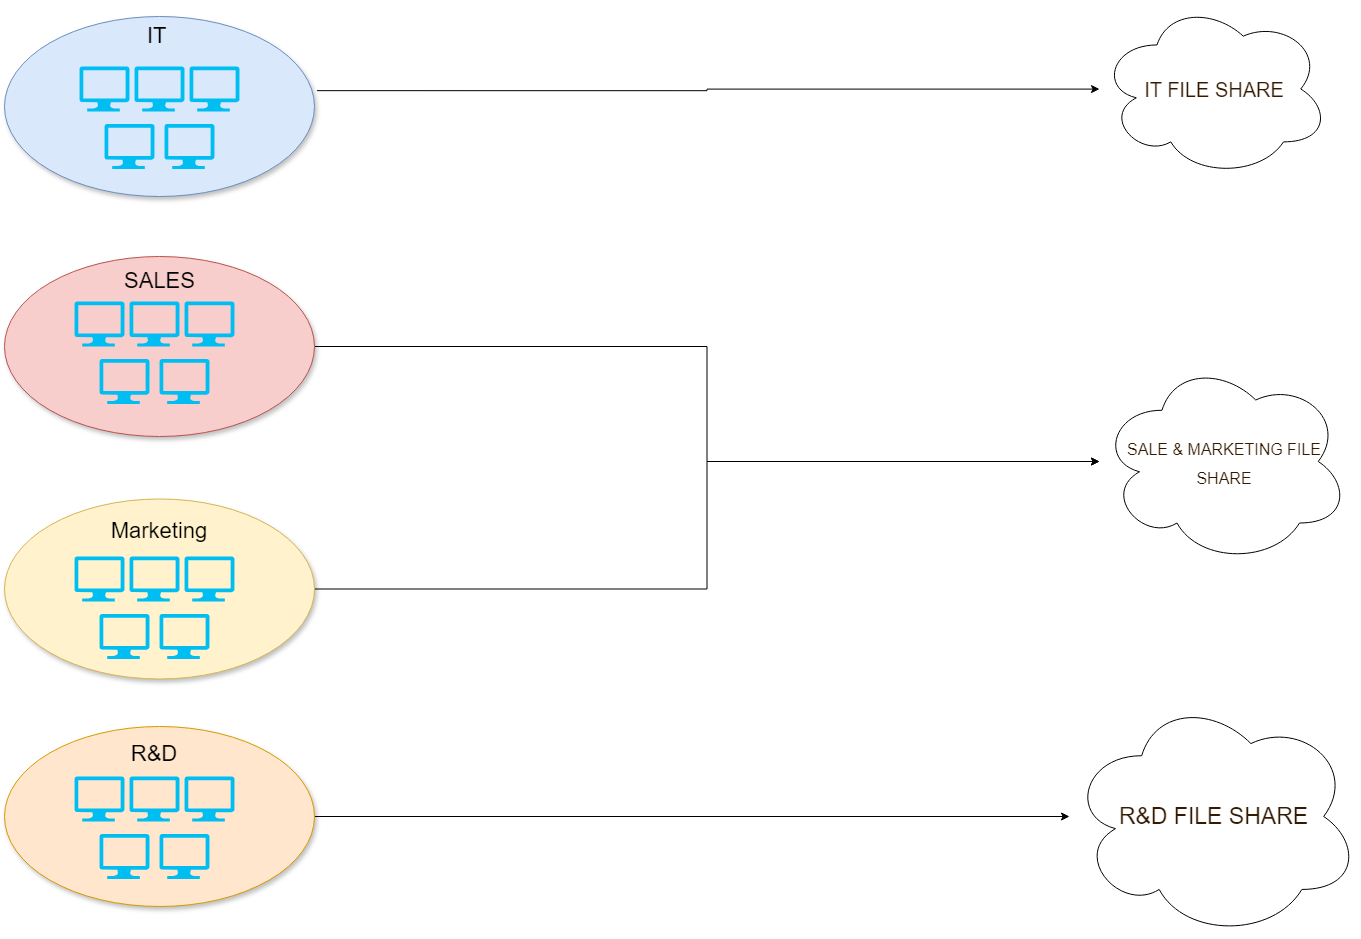

The diagram above was exported from draw.io. Its source (the exported page's mxGraphModel, read from the mxfile embedded in the PNG):
<mxGraphModel dx="2284" dy="1872" grid="1" gridSize="10" guides="1" tooltips="1" connect="1" arrows="1" fold="1" page="1" pageScale="1" pageWidth="850" pageHeight="1100" math="0" shadow="0">
  <root>
    <mxCell id="0" />
    <mxCell id="1" parent="0" />
    <mxCell id="dVHxmqmAINR4DmRcbWyb-22" value="" style="ellipse;whiteSpace=wrap;html=1;shadow=1;fillColor=#dae8fc;strokeColor=#6c8ebf;" parent="1" vertex="1">
      <mxGeometry x="-735" y="-60" width="310" height="180" as="geometry" />
    </mxCell>
    <mxCell id="dVHxmqmAINR4DmRcbWyb-31" style="edgeStyle=orthogonalEdgeStyle;rounded=0;orthogonalLoop=1;jettySize=auto;html=1;" parent="1" source="dVHxmqmAINR4DmRcbWyb-19" edge="1">
      <mxGeometry relative="1" as="geometry">
        <mxPoint x="330" y="740" as="targetPoint" />
      </mxGeometry>
    </mxCell>
    <mxCell id="dVHxmqmAINR4DmRcbWyb-19" value="" style="ellipse;whiteSpace=wrap;html=1;shadow=1;fillColor=#ffe6cc;strokeColor=#d79b00;" parent="1" vertex="1">
      <mxGeometry x="-735" y="650" width="310" height="180" as="geometry" />
    </mxCell>
    <mxCell id="dVHxmqmAINR4DmRcbWyb-52" style="edgeStyle=orthogonalEdgeStyle;rounded=0;orthogonalLoop=1;jettySize=auto;html=1;" parent="1" source="dVHxmqmAINR4DmRcbWyb-18" target="dVHxmqmAINR4DmRcbWyb-28" edge="1">
      <mxGeometry relative="1" as="geometry" />
    </mxCell>
    <mxCell id="dVHxmqmAINR4DmRcbWyb-18" value="" style="ellipse;whiteSpace=wrap;html=1;shadow=1;fillColor=#fff2cc;strokeColor=#d6b656;" parent="1" vertex="1">
      <mxGeometry x="-735" y="422.5" width="310" height="180" as="geometry" />
    </mxCell>
    <mxCell id="dVHxmqmAINR4DmRcbWyb-51" style="edgeStyle=orthogonalEdgeStyle;rounded=0;orthogonalLoop=1;jettySize=auto;html=1;" parent="1" source="dVHxmqmAINR4DmRcbWyb-17" target="dVHxmqmAINR4DmRcbWyb-28" edge="1">
      <mxGeometry relative="1" as="geometry" />
    </mxCell>
    <mxCell id="dVHxmqmAINR4DmRcbWyb-17" value="" style="ellipse;whiteSpace=wrap;html=1;shadow=1;fillColor=#f8cecc;strokeColor=#b85450;" parent="1" vertex="1">
      <mxGeometry x="-735" y="180" width="310" height="180" as="geometry" />
    </mxCell>
    <mxCell id="dVHxmqmAINR4DmRcbWyb-23" style="edgeStyle=orthogonalEdgeStyle;rounded=0;orthogonalLoop=1;jettySize=auto;html=1;exitX=1.008;exitY=0.412;exitDx=0;exitDy=0;exitPerimeter=0;" parent="1" source="dVHxmqmAINR4DmRcbWyb-22" target="dVHxmqmAINR4DmRcbWyb-6" edge="1">
      <mxGeometry relative="1" as="geometry" />
    </mxCell>
    <mxCell id="dVHxmqmAINR4DmRcbWyb-1" value="" style="verticalLabelPosition=bottom;html=1;verticalAlign=top;align=center;strokeColor=none;fillColor=#00BEF2;shape=mxgraph.azure.computer;pointerEvents=1;fontSize=27;strokeWidth=18;" parent="1" vertex="1">
      <mxGeometry x="-660" y="-9.990000000000002" width="50" height="45" as="geometry" />
    </mxCell>
    <mxCell id="dVHxmqmAINR4DmRcbWyb-6" value="&lt;font style=&quot;font-size: 20px;&quot;&gt;IT FILE SHARE&lt;/font&gt;" style="ellipse;shape=cloud;whiteSpace=wrap;html=1;fontSize=24;fontColor=#331A00;" parent="1" vertex="1">
      <mxGeometry x="360" y="-75.62" width="230" height="176.25" as="geometry" />
    </mxCell>
    <mxCell id="dVHxmqmAINR4DmRcbWyb-9" value="&lt;font style=&quot;font-size: 23px;&quot;&gt;R&amp;amp;D FILE SHARE&lt;/font&gt;" style="ellipse;shape=cloud;whiteSpace=wrap;html=1;fontColor=#331A00;" parent="1" vertex="1">
      <mxGeometry x="329.37" y="618.4399999999999" width="291.25" height="243.12" as="geometry" />
    </mxCell>
    <mxCell id="dVHxmqmAINR4DmRcbWyb-24" value="IT&amp;nbsp;" style="text;html=1;align=center;verticalAlign=middle;resizable=0;points=[];autosize=1;strokeColor=none;fillColor=none;fontSize=22;fontColor=#000000;" parent="1" vertex="1">
      <mxGeometry x="-605" y="-60" width="50" height="40" as="geometry" />
    </mxCell>
    <mxCell id="dVHxmqmAINR4DmRcbWyb-25" value="SALES" style="text;html=1;align=center;verticalAlign=middle;resizable=0;points=[];autosize=1;strokeColor=none;fillColor=none;fontSize=22;" parent="1" vertex="1">
      <mxGeometry x="-625" y="185" width="90" height="40" as="geometry" />
    </mxCell>
    <mxCell id="dVHxmqmAINR4DmRcbWyb-26" value="Marketing" style="text;html=1;align=center;verticalAlign=middle;whiteSpace=wrap;rounded=0;fontSize=22;" parent="1" vertex="1">
      <mxGeometry x="-610" y="440" width="60" height="30" as="geometry" />
    </mxCell>
    <mxCell id="dVHxmqmAINR4DmRcbWyb-27" value="R&amp;amp;D" style="text;html=1;align=center;verticalAlign=middle;whiteSpace=wrap;rounded=0;fontSize=22;" parent="1" vertex="1">
      <mxGeometry x="-615" y="662.5" width="60" height="30" as="geometry" />
    </mxCell>
    <mxCell id="dVHxmqmAINR4DmRcbWyb-28" value="&lt;font style=&quot;font-size: 16px;&quot;&gt;SALE &amp;amp; MARKETING FILE SHARE&lt;/font&gt;" style="ellipse;shape=cloud;whiteSpace=wrap;html=1;fontSize=24;fontColor=#331A00;" parent="1" vertex="1">
      <mxGeometry x="360" y="282.5" width="250" height="205" as="geometry" />
    </mxCell>
    <mxCell id="dVHxmqmAINR4DmRcbWyb-32" value="" style="verticalLabelPosition=bottom;html=1;verticalAlign=top;align=center;strokeColor=none;fillColor=#00BEF2;shape=mxgraph.azure.computer;pointerEvents=1;fontSize=27;strokeWidth=18;" parent="1" vertex="1">
      <mxGeometry x="-575" y="47.5" width="50" height="45" as="geometry" />
    </mxCell>
    <mxCell id="dVHxmqmAINR4DmRcbWyb-33" value="" style="verticalLabelPosition=bottom;html=1;verticalAlign=top;align=center;strokeColor=none;fillColor=#00BEF2;shape=mxgraph.azure.computer;pointerEvents=1;fontSize=27;strokeWidth=18;" parent="1" vertex="1">
      <mxGeometry x="-635" y="47.5" width="50" height="45" as="geometry" />
    </mxCell>
    <mxCell id="dVHxmqmAINR4DmRcbWyb-34" value="" style="verticalLabelPosition=bottom;html=1;verticalAlign=top;align=center;strokeColor=none;fillColor=#00BEF2;shape=mxgraph.azure.computer;pointerEvents=1;fontSize=27;strokeWidth=18;" parent="1" vertex="1">
      <mxGeometry x="-550" y="-9.989999999999998" width="50" height="45" as="geometry" />
    </mxCell>
    <mxCell id="dVHxmqmAINR4DmRcbWyb-35" value="" style="verticalLabelPosition=bottom;html=1;verticalAlign=top;align=center;strokeColor=none;fillColor=#00BEF2;shape=mxgraph.azure.computer;pointerEvents=1;fontSize=27;strokeWidth=18;" parent="1" vertex="1">
      <mxGeometry x="-605" y="-10" width="50" height="45" as="geometry" />
    </mxCell>
    <mxCell id="dVHxmqmAINR4DmRcbWyb-36" value="" style="verticalLabelPosition=bottom;html=1;verticalAlign=top;align=center;strokeColor=none;fillColor=#00BEF2;shape=mxgraph.azure.computer;pointerEvents=1;fontSize=27;strokeWidth=18;" parent="1" vertex="1">
      <mxGeometry x="-665" y="225.01" width="50" height="45" as="geometry" />
    </mxCell>
    <mxCell id="dVHxmqmAINR4DmRcbWyb-37" value="" style="verticalLabelPosition=bottom;html=1;verticalAlign=top;align=center;strokeColor=none;fillColor=#00BEF2;shape=mxgraph.azure.computer;pointerEvents=1;fontSize=27;strokeWidth=18;" parent="1" vertex="1">
      <mxGeometry x="-580" y="282.5" width="50" height="45" as="geometry" />
    </mxCell>
    <mxCell id="dVHxmqmAINR4DmRcbWyb-38" value="" style="verticalLabelPosition=bottom;html=1;verticalAlign=top;align=center;strokeColor=none;fillColor=#00BEF2;shape=mxgraph.azure.computer;pointerEvents=1;fontSize=27;strokeWidth=18;" parent="1" vertex="1">
      <mxGeometry x="-640" y="282.5" width="50" height="45" as="geometry" />
    </mxCell>
    <mxCell id="dVHxmqmAINR4DmRcbWyb-39" value="" style="verticalLabelPosition=bottom;html=1;verticalAlign=top;align=center;strokeColor=none;fillColor=#00BEF2;shape=mxgraph.azure.computer;pointerEvents=1;fontSize=27;strokeWidth=18;" parent="1" vertex="1">
      <mxGeometry x="-555" y="225.01" width="50" height="45" as="geometry" />
    </mxCell>
    <mxCell id="dVHxmqmAINR4DmRcbWyb-40" value="" style="verticalLabelPosition=bottom;html=1;verticalAlign=top;align=center;strokeColor=none;fillColor=#00BEF2;shape=mxgraph.azure.computer;pointerEvents=1;fontSize=27;strokeWidth=18;" parent="1" vertex="1">
      <mxGeometry x="-610" y="225" width="50" height="45" as="geometry" />
    </mxCell>
    <mxCell id="dVHxmqmAINR4DmRcbWyb-41" value="" style="verticalLabelPosition=bottom;html=1;verticalAlign=top;align=center;strokeColor=none;fillColor=#00BEF2;shape=mxgraph.azure.computer;pointerEvents=1;fontSize=27;strokeWidth=18;" parent="1" vertex="1">
      <mxGeometry x="-665" y="480.01" width="50" height="45" as="geometry" />
    </mxCell>
    <mxCell id="dVHxmqmAINR4DmRcbWyb-42" value="" style="verticalLabelPosition=bottom;html=1;verticalAlign=top;align=center;strokeColor=none;fillColor=#00BEF2;shape=mxgraph.azure.computer;pointerEvents=1;fontSize=27;strokeWidth=18;" parent="1" vertex="1">
      <mxGeometry x="-580" y="537.5" width="50" height="45" as="geometry" />
    </mxCell>
    <mxCell id="dVHxmqmAINR4DmRcbWyb-43" value="" style="verticalLabelPosition=bottom;html=1;verticalAlign=top;align=center;strokeColor=none;fillColor=#00BEF2;shape=mxgraph.azure.computer;pointerEvents=1;fontSize=27;strokeWidth=18;" parent="1" vertex="1">
      <mxGeometry x="-640" y="537.5" width="50" height="45" as="geometry" />
    </mxCell>
    <mxCell id="dVHxmqmAINR4DmRcbWyb-44" value="" style="verticalLabelPosition=bottom;html=1;verticalAlign=top;align=center;strokeColor=none;fillColor=#00BEF2;shape=mxgraph.azure.computer;pointerEvents=1;fontSize=27;strokeWidth=18;" parent="1" vertex="1">
      <mxGeometry x="-555" y="480.01" width="50" height="45" as="geometry" />
    </mxCell>
    <mxCell id="dVHxmqmAINR4DmRcbWyb-45" value="" style="verticalLabelPosition=bottom;html=1;verticalAlign=top;align=center;strokeColor=none;fillColor=#00BEF2;shape=mxgraph.azure.computer;pointerEvents=1;fontSize=27;strokeWidth=18;" parent="1" vertex="1">
      <mxGeometry x="-610" y="480" width="50" height="45" as="geometry" />
    </mxCell>
    <mxCell id="dVHxmqmAINR4DmRcbWyb-46" value="" style="verticalLabelPosition=bottom;html=1;verticalAlign=top;align=center;strokeColor=none;fillColor=#00BEF2;shape=mxgraph.azure.computer;pointerEvents=1;fontSize=27;strokeWidth=18;" parent="1" vertex="1">
      <mxGeometry x="-665" y="700.01" width="50" height="45" as="geometry" />
    </mxCell>
    <mxCell id="dVHxmqmAINR4DmRcbWyb-47" value="" style="verticalLabelPosition=bottom;html=1;verticalAlign=top;align=center;strokeColor=none;fillColor=#00BEF2;shape=mxgraph.azure.computer;pointerEvents=1;fontSize=27;strokeWidth=18;" parent="1" vertex="1">
      <mxGeometry x="-580" y="757.5" width="50" height="45" as="geometry" />
    </mxCell>
    <mxCell id="dVHxmqmAINR4DmRcbWyb-48" value="" style="verticalLabelPosition=bottom;html=1;verticalAlign=top;align=center;strokeColor=none;fillColor=#00BEF2;shape=mxgraph.azure.computer;pointerEvents=1;fontSize=27;strokeWidth=18;" parent="1" vertex="1">
      <mxGeometry x="-640" y="757.5" width="50" height="45" as="geometry" />
    </mxCell>
    <mxCell id="dVHxmqmAINR4DmRcbWyb-49" value="" style="verticalLabelPosition=bottom;html=1;verticalAlign=top;align=center;strokeColor=none;fillColor=#00BEF2;shape=mxgraph.azure.computer;pointerEvents=1;fontSize=27;strokeWidth=18;" parent="1" vertex="1">
      <mxGeometry x="-555" y="700.01" width="50" height="45" as="geometry" />
    </mxCell>
    <mxCell id="dVHxmqmAINR4DmRcbWyb-50" value="" style="verticalLabelPosition=bottom;html=1;verticalAlign=top;align=center;strokeColor=none;fillColor=#00BEF2;shape=mxgraph.azure.computer;pointerEvents=1;fontSize=27;strokeWidth=18;" parent="1" vertex="1">
      <mxGeometry x="-610" y="700" width="50" height="45" as="geometry" />
    </mxCell>
  </root>
</mxGraphModel>